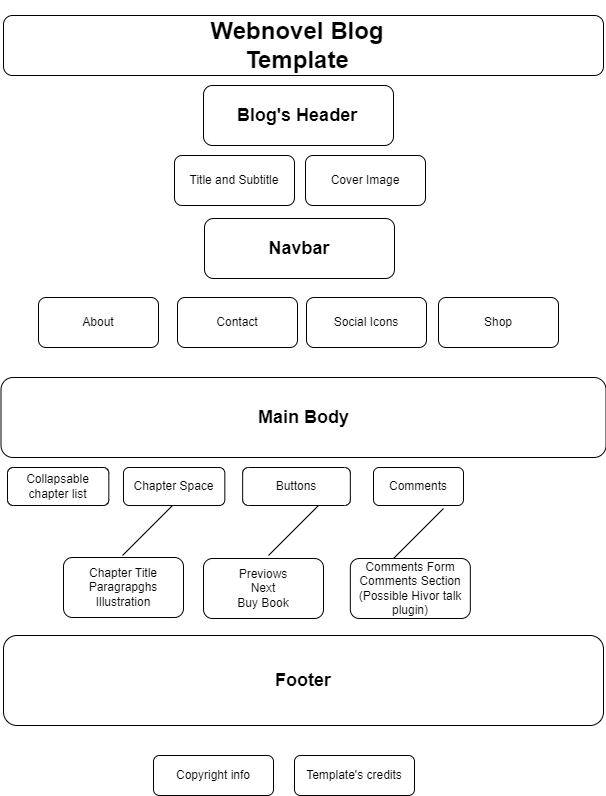

The diagram above was exported from draw.io. Its source (the exported page's mxGraphModel, read from the mxfile embedded in the PNG):
<mxGraphModel dx="864" dy="516" grid="1" gridSize="10" guides="1" tooltips="1" connect="1" arrows="1" fold="1" page="1" pageScale="1" pageWidth="827" pageHeight="1169" math="0" shadow="0">
  <root>
    <mxCell id="0" />
    <mxCell id="1" parent="0" />
    <mxCell id="R5jcbiGsLvWfnWbmUx2g-1" value="" style="rounded=1;whiteSpace=wrap;html=1;" parent="1" vertex="1">
      <mxGeometry x="120" y="20" width="600" height="60" as="geometry" />
    </mxCell>
    <mxCell id="R5jcbiGsLvWfnWbmUx2g-3" value="&lt;h1&gt;Webnovel Blog Template&lt;/h1&gt;" style="text;html=1;strokeColor=none;fillColor=none;align=center;verticalAlign=middle;whiteSpace=wrap;rounded=0;" parent="1" vertex="1">
      <mxGeometry x="284" y="35" width="260" height="30" as="geometry" />
    </mxCell>
    <mxCell id="R5jcbiGsLvWfnWbmUx2g-4" value="" style="rounded=1;whiteSpace=wrap;html=1;" parent="1" vertex="1">
      <mxGeometry x="320" y="90" width="190" height="60" as="geometry" />
    </mxCell>
    <mxCell id="R5jcbiGsLvWfnWbmUx2g-6" value="&lt;h2&gt;&lt;b&gt;Blog's Header&lt;/b&gt;&lt;/h2&gt;" style="text;html=1;strokeColor=none;fillColor=none;align=center;verticalAlign=middle;whiteSpace=wrap;rounded=0;" parent="1" vertex="1">
      <mxGeometry x="349" y="105" width="130" height="30" as="geometry" />
    </mxCell>
    <mxCell id="R5jcbiGsLvWfnWbmUx2g-8" value="Title and Subtitle" style="rounded=1;whiteSpace=wrap;html=1;" parent="1" vertex="1">
      <mxGeometry x="291" y="160" width="120" height="50" as="geometry" />
    </mxCell>
    <mxCell id="R5jcbiGsLvWfnWbmUx2g-10" value="Social Icons" style="rounded=1;whiteSpace=wrap;html=1;" parent="1" vertex="1">
      <mxGeometry x="423" y="302" width="120" height="50" as="geometry" />
    </mxCell>
    <mxCell id="R5jcbiGsLvWfnWbmUx2g-14" value="&lt;h2&gt;Main Body&lt;/h2&gt;" style="rounded=1;whiteSpace=wrap;html=1;" parent="1" vertex="1">
      <mxGeometry x="117.5" y="382" width="605" height="80" as="geometry" />
    </mxCell>
    <mxCell id="R5jcbiGsLvWfnWbmUx2g-16" value="Collapsable chapter list" style="rounded=1;whiteSpace=wrap;html=1;" parent="1" vertex="1">
      <mxGeometry x="124" y="472" width="101.33" height="38" as="geometry" />
    </mxCell>
    <mxCell id="R5jcbiGsLvWfnWbmUx2g-18" value="About" style="rounded=1;whiteSpace=wrap;html=1;" parent="1" vertex="1">
      <mxGeometry x="155" y="302" width="120" height="50" as="geometry" />
    </mxCell>
    <mxCell id="R5jcbiGsLvWfnWbmUx2g-19" value="Contact" style="rounded=1;whiteSpace=wrap;html=1;" parent="1" vertex="1">
      <mxGeometry x="294" y="302" width="120" height="50" as="geometry" />
    </mxCell>
    <mxCell id="R5jcbiGsLvWfnWbmUx2g-21" value="Cover Image" style="rounded=1;whiteSpace=wrap;html=1;" parent="1" vertex="1">
      <mxGeometry x="422" y="160" width="120" height="50" as="geometry" />
    </mxCell>
    <mxCell id="R5jcbiGsLvWfnWbmUx2g-22" value="&lt;h2&gt;Navbar&lt;/h2&gt;" style="rounded=1;whiteSpace=wrap;html=1;" parent="1" vertex="1">
      <mxGeometry x="321" y="223" width="190" height="60" as="geometry" />
    </mxCell>
    <mxCell id="R5jcbiGsLvWfnWbmUx2g-23" value="Shop" style="rounded=1;whiteSpace=wrap;html=1;" parent="1" vertex="1">
      <mxGeometry x="555" y="302" width="120" height="50" as="geometry" />
    </mxCell>
    <mxCell id="R5jcbiGsLvWfnWbmUx2g-25" value="Chapter Space" style="rounded=1;whiteSpace=wrap;html=1;" parent="1" vertex="1">
      <mxGeometry x="240" y="472" width="101.33" height="38" as="geometry" />
    </mxCell>
    <mxCell id="R5jcbiGsLvWfnWbmUx2g-26" value="Chapter Title&lt;br&gt;Paragrapghs&lt;br&gt;Illustration" style="rounded=1;whiteSpace=wrap;html=1;" parent="1" vertex="1">
      <mxGeometry x="180" y="562" width="120" height="60" as="geometry" />
    </mxCell>
    <mxCell id="R5jcbiGsLvWfnWbmUx2g-28" value="" style="endArrow=none;html=1;rounded=0;" parent="1" edge="1">
      <mxGeometry width="50" height="50" relative="1" as="geometry">
        <mxPoint x="239" y="560" as="sourcePoint" />
        <mxPoint x="289" y="510" as="targetPoint" />
      </mxGeometry>
    </mxCell>
    <mxCell id="R5jcbiGsLvWfnWbmUx2g-29" value="Buttons" style="rounded=1;whiteSpace=wrap;html=1;" parent="1" vertex="1">
      <mxGeometry x="359.15999999999997" y="472" width="107.67" height="38" as="geometry" />
    </mxCell>
    <mxCell id="R5jcbiGsLvWfnWbmUx2g-30" value="Previows&lt;br&gt;Next&lt;br&gt;Buy Book" style="rounded=1;whiteSpace=wrap;html=1;" parent="1" vertex="1">
      <mxGeometry x="320" y="563" width="120" height="60" as="geometry" />
    </mxCell>
    <mxCell id="R5jcbiGsLvWfnWbmUx2g-31" value="" style="endArrow=none;html=1;rounded=0;" parent="1" edge="1">
      <mxGeometry width="50" height="50" relative="1" as="geometry">
        <mxPoint x="385" y="560" as="sourcePoint" />
        <mxPoint x="435" y="510" as="targetPoint" />
      </mxGeometry>
    </mxCell>
    <mxCell id="R5jcbiGsLvWfnWbmUx2g-32" value="Comments" style="rounded=1;whiteSpace=wrap;html=1;" parent="1" vertex="1">
      <mxGeometry x="490" y="472" width="90" height="38" as="geometry" />
    </mxCell>
    <mxCell id="R5jcbiGsLvWfnWbmUx2g-33" value="Comments Form&lt;br&gt;Comments Section&lt;br&gt;(Possible Hivor talk plugin)" style="rounded=1;whiteSpace=wrap;html=1;" parent="1" vertex="1">
      <mxGeometry x="466.83" y="563" width="120" height="60" as="geometry" />
    </mxCell>
    <mxCell id="R5jcbiGsLvWfnWbmUx2g-34" value="" style="endArrow=none;html=1;rounded=0;" parent="1" edge="1">
      <mxGeometry width="50" height="50" relative="1" as="geometry">
        <mxPoint x="510" y="563" as="sourcePoint" />
        <mxPoint x="560" y="513" as="targetPoint" />
      </mxGeometry>
    </mxCell>
    <mxCell id="ksP0eQmsYhOleUiUnhRo-1" value="&lt;h2&gt;Footer&lt;/h2&gt;" style="rounded=1;whiteSpace=wrap;html=1;" parent="1" vertex="1">
      <mxGeometry x="120" y="640" width="600" height="90" as="geometry" />
    </mxCell>
    <mxCell id="ksP0eQmsYhOleUiUnhRo-2" value="Copyright info" style="rounded=1;whiteSpace=wrap;html=1;" parent="1" vertex="1">
      <mxGeometry x="270" y="760" width="120" height="40" as="geometry" />
    </mxCell>
    <mxCell id="ksP0eQmsYhOleUiUnhRo-3" value="Template's credits" style="rounded=1;whiteSpace=wrap;html=1;" parent="1" vertex="1">
      <mxGeometry x="411" y="760" width="120" height="40" as="geometry" />
    </mxCell>
  </root>
</mxGraphModel>